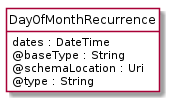

The diagram above was rendered by PlantUML. Its source (embedded in the PNG):
@startuml
hide circle
hide methods
hide stereotype
show <<Enumeration>> stereotype
skinparam class {
   BackgroundColor<<Enumeration>> #E6F5F7
   BackgroundColor<<Ref>> #FFFFE0
   BackgroundColor<<Pivot>> #FFFFFFF
   BackgroundColor<<SimpleType>> #E2F0DA
   BackgroundColor #FCF2E3
}

class DayOfMonthRecurrence <<Pivot>> {
    dates : DateTime
    @baseType : String
    @schemaLocation : Uri
    @type : String
}


@enduml